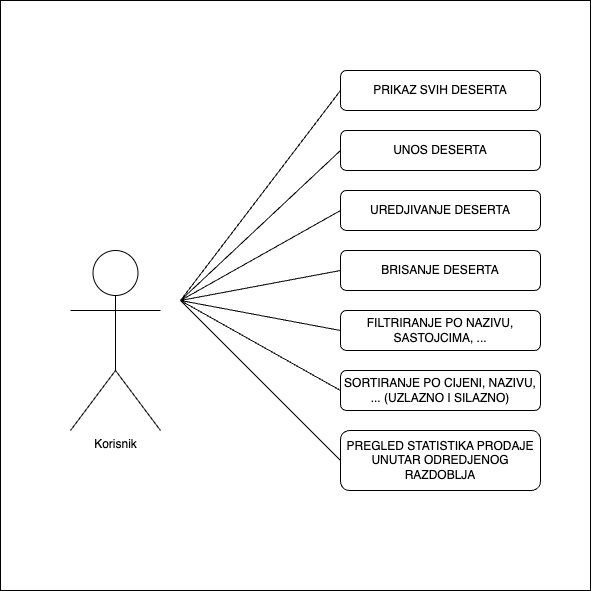

The diagram above was exported from draw.io. Its source (the exported page's mxGraphModel, read from the mxfile embedded in the PNG):
<mxGraphModel dx="1026" dy="609" grid="1" gridSize="10" guides="1" tooltips="1" connect="1" arrows="1" fold="1" page="1" pageScale="1" pageWidth="827" pageHeight="1169" math="0" shadow="0">
  <root>
    <mxCell id="0" />
    <mxCell id="1" parent="0" />
    <mxCell id="B3jhgKRwCvj0WSi6Y59m-1" value="" style="whiteSpace=wrap;html=1;aspect=fixed;" vertex="1" parent="1">
      <mxGeometry x="120" y="30" width="590" height="590" as="geometry" />
    </mxCell>
    <mxCell id="B3jhgKRwCvj0WSi6Y59m-2" value="Korisnik&lt;div&gt;&lt;br&gt;&lt;/div&gt;" style="shape=umlActor;verticalLabelPosition=bottom;verticalAlign=top;html=1;outlineConnect=0;" vertex="1" parent="1">
      <mxGeometry x="190" y="280" width="90" height="180" as="geometry" />
    </mxCell>
    <mxCell id="B3jhgKRwCvj0WSi6Y59m-3" value="UNOS DESERTA" style="rounded=1;whiteSpace=wrap;html=1;" vertex="1" parent="1">
      <mxGeometry x="460" y="160" width="200" height="40" as="geometry" />
    </mxCell>
    <mxCell id="B3jhgKRwCvj0WSi6Y59m-4" value="PRIKAZ SVIH DESERTA" style="rounded=1;whiteSpace=wrap;html=1;" vertex="1" parent="1">
      <mxGeometry x="460" y="100" width="200" height="40" as="geometry" />
    </mxCell>
    <mxCell id="B3jhgKRwCvj0WSi6Y59m-5" value="UREDJIVANJE DESERTA&lt;span style=&quot;color: rgba(0, 0, 0, 0); font-family: monospace; font-size: 0px; text-align: start; text-wrap: nowrap;&quot;&gt;%3CmxGraphModel%3E%3Croot%3E%3CmxCell%20id%3D%220%22%2F%3E%3CmxCell%20id%3D%221%22%20parent%3D%220%22%2F%3E%3CmxCell%20id%3D%222%22%20value%3D%22UNOS%20DESERTA%22%20style%3D%22rounded%3D1%3BwhiteSpace%3Dwrap%3Bhtml%3D1%3B%22%20vertex%3D%221%22%20parent%3D%221%22%3E%3CmxGeometry%20x%3D%22400%22%20y%3D%22120%22%20width%3D%22170%22%20height%3D%2240%22%20as%3D%22geometry%22%2F%3E%3C%2FmxCell%3E%3C%2Froot%3E%3C%2FmxGraphModel%3E&lt;/span&gt;" style="rounded=1;whiteSpace=wrap;html=1;" vertex="1" parent="1">
      <mxGeometry x="460" y="220" width="200" height="40" as="geometry" />
    </mxCell>
    <mxCell id="B3jhgKRwCvj0WSi6Y59m-6" value="BRISANJE DESERTA" style="rounded=1;whiteSpace=wrap;html=1;" vertex="1" parent="1">
      <mxGeometry x="460" y="280" width="200" height="40" as="geometry" />
    </mxCell>
    <mxCell id="B3jhgKRwCvj0WSi6Y59m-7" value="FILTRIRANJE PO NAZIVU, SASTOJCIMA, ..." style="rounded=1;whiteSpace=wrap;html=1;" vertex="1" parent="1">
      <mxGeometry x="460" y="340" width="200" height="40" as="geometry" />
    </mxCell>
    <mxCell id="B3jhgKRwCvj0WSi6Y59m-8" value="SORTIRANJE PO CIJENI, NAZIVU, ... (UZLAZNO I SILAZNO)" style="rounded=1;whiteSpace=wrap;html=1;" vertex="1" parent="1">
      <mxGeometry x="460" y="400" width="200" height="40" as="geometry" />
    </mxCell>
    <mxCell id="B3jhgKRwCvj0WSi6Y59m-9" value="PREGLED STATISTIKA PRODAJE UNUTAR ODREDJENOG RAZDOBLJA" style="rounded=1;whiteSpace=wrap;html=1;" vertex="1" parent="1">
      <mxGeometry x="460" y="460" width="200" height="60" as="geometry" />
    </mxCell>
    <mxCell id="B3jhgKRwCvj0WSi6Y59m-10" value="" style="endArrow=none;html=1;rounded=0;entryX=0;entryY=0.5;entryDx=0;entryDy=0;" edge="1" parent="1" target="B3jhgKRwCvj0WSi6Y59m-4">
      <mxGeometry width="50" height="50" relative="1" as="geometry">
        <mxPoint x="300" y="330" as="sourcePoint" />
        <mxPoint x="500" y="330" as="targetPoint" />
      </mxGeometry>
    </mxCell>
    <mxCell id="B3jhgKRwCvj0WSi6Y59m-11" value="" style="endArrow=none;html=1;rounded=0;entryX=0;entryY=0.5;entryDx=0;entryDy=0;" edge="1" parent="1" target="B3jhgKRwCvj0WSi6Y59m-3">
      <mxGeometry width="50" height="50" relative="1" as="geometry">
        <mxPoint x="300" y="330" as="sourcePoint" />
        <mxPoint x="470" y="130" as="targetPoint" />
      </mxGeometry>
    </mxCell>
    <mxCell id="B3jhgKRwCvj0WSi6Y59m-12" value="" style="endArrow=none;html=1;rounded=0;entryX=0;entryY=0.5;entryDx=0;entryDy=0;" edge="1" parent="1" target="B3jhgKRwCvj0WSi6Y59m-5">
      <mxGeometry width="50" height="50" relative="1" as="geometry">
        <mxPoint x="300" y="330" as="sourcePoint" />
        <mxPoint x="480" y="140" as="targetPoint" />
      </mxGeometry>
    </mxCell>
    <mxCell id="B3jhgKRwCvj0WSi6Y59m-13" value="" style="endArrow=none;html=1;rounded=0;entryX=0;entryY=0.5;entryDx=0;entryDy=0;" edge="1" parent="1" target="B3jhgKRwCvj0WSi6Y59m-6">
      <mxGeometry width="50" height="50" relative="1" as="geometry">
        <mxPoint x="300" y="330" as="sourcePoint" />
        <mxPoint x="490" y="150" as="targetPoint" />
      </mxGeometry>
    </mxCell>
    <mxCell id="B3jhgKRwCvj0WSi6Y59m-14" value="" style="endArrow=none;html=1;rounded=0;entryX=0;entryY=0.5;entryDx=0;entryDy=0;" edge="1" parent="1" target="B3jhgKRwCvj0WSi6Y59m-7">
      <mxGeometry width="50" height="50" relative="1" as="geometry">
        <mxPoint x="300" y="330" as="sourcePoint" />
        <mxPoint x="500" y="160" as="targetPoint" />
      </mxGeometry>
    </mxCell>
    <mxCell id="B3jhgKRwCvj0WSi6Y59m-15" value="" style="endArrow=none;html=1;rounded=0;entryX=0;entryY=0.5;entryDx=0;entryDy=0;" edge="1" parent="1" target="B3jhgKRwCvj0WSi6Y59m-8">
      <mxGeometry width="50" height="50" relative="1" as="geometry">
        <mxPoint x="300" y="330" as="sourcePoint" />
        <mxPoint x="510" y="170" as="targetPoint" />
      </mxGeometry>
    </mxCell>
    <mxCell id="B3jhgKRwCvj0WSi6Y59m-16" value="" style="endArrow=none;html=1;rounded=0;entryX=0;entryY=0.5;entryDx=0;entryDy=0;" edge="1" parent="1" target="B3jhgKRwCvj0WSi6Y59m-9">
      <mxGeometry width="50" height="50" relative="1" as="geometry">
        <mxPoint x="300" y="330" as="sourcePoint" />
        <mxPoint x="520" y="180" as="targetPoint" />
      </mxGeometry>
    </mxCell>
  </root>
</mxGraphModel>